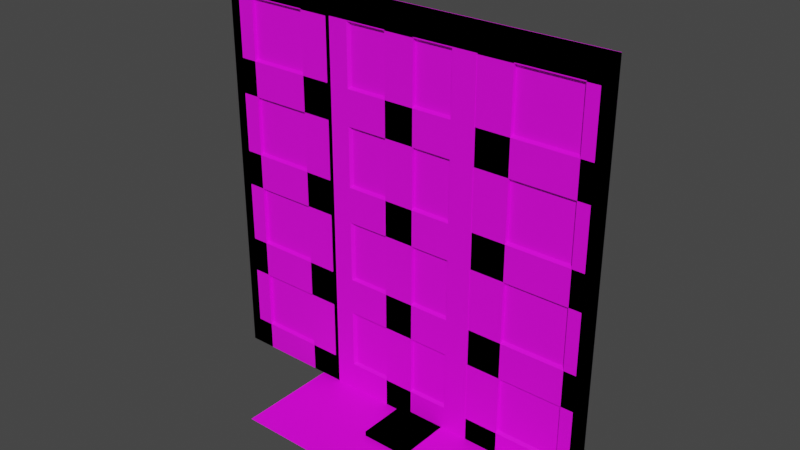 # Source: buildings.blend  (saved by Blender 2.83.19; exported with 4.5.12 LTS)
import bpy
from mathutils import Matrix  # noqa: F401  (used for matrix-valued properties, if any)

bpy.ops.wm.read_factory_settings(use_empty=True)
scene = bpy.context.scene
scene.name = 'Scene'

# ---- collections
col_collection = bpy.data.collections.new('Collection'); scene.collection.children.link(col_collection)

# ---- images (referenced by path relative to the original .blend; pixels are not part of the script)
import os
ASSET_DIR = os.environ.get("B2B_ASSET_DIR", "")  # directory of the original .blend (textures are referenced by path, not embedded)
HERE = os.path.dirname(os.path.abspath(__file__))  # packed textures are extracted next to this script under _unpacked/

def load_image(name, relpath, width, height, colorspace="sRGB"):
    """Load a texture the original file referenced (path relative to the .blend, or extracted next to this script)."""
    p = next((c for c in (os.path.join(HERE, relpath), os.path.join(ASSET_DIR, relpath)) if relpath and os.path.exists(c)), "")
    if p:
        img = bpy.data.images.load(p, check_existing=True)
        img.name = name
    else:  # same state as the original file: an image datablock whose file is absent (Cycles renders it pink)
        img = bpy.data.images.new(name, width, height)
        img.source = "FILE"
        img.filepath = "//" + (relpath or name)
    img.colorspace_settings.name = colorspace
    return img
img_brick_buillding_front_lowres_png = load_image('brick_buillding_front_lowres.png', 'brick_buillding_front_lowres.png', 1024, 1024, 'sRGB')
img_industrial_building_front_lowres_png = load_image('industrial_building_front_lowres.png', 'industrial_building_front_lowres.png', 1024, 1024, 'sRGB')
img_road_lowres_png = load_image('road_lowres.png', 'road_lowres.png', 1024, 1024, 'sRGB')
img_sidewalk_lowres_png = load_image('sidewalk_lowres.png', 'sidewalk_lowres.png', 1024, 1024, 'sRGB')

# ---- materials (node trees are filled in below, after node groups)
mat_brick_building = bpy.data.materials.new('brick_building')
mat_brick_building.use_transparent_shadow = False
mat_industrial_building = bpy.data.materials.new('industrial_building')
mat_industrial_building.use_transparent_shadow = False
mat_road = bpy.data.materials.new('road')
mat_road.use_transparent_shadow = False
mat_sidewalk = bpy.data.materials.new('sidewalk')
mat_sidewalk.use_transparent_shadow = False

# ---- material node trees
mat_brick_building.use_nodes = True; mat_brick_building.node_tree.nodes.clear()
_N = mat_brick_building.node_tree.nodes; _L = mat_brick_building.node_tree.links
n0 = _N.new('ShaderNodeBsdfPrincipled'); n0.name = 'Principled BSDF'; n0.location = (10, 300)
n0.distribution = 'GGX'
n0.subsurface_method = 'BURLEY'
n0.inputs[3].default_value = 1.45
n0.inputs[27].default_value = (0.0, 0.0, 0.0, 1.0)
n0.inputs[28].default_value = 1.0
n1 = _N.new('ShaderNodeOutputMaterial'); n1.name = 'Material Output'; n1.location = (300, 300)
n2 = _N.new('ShaderNodeTexImage'); n2.name = 'Image Texture'; n2.location = (-280, 280)
n2.image = img_brick_buillding_front_lowres_png
n2.interpolation = 'Closest'
_L.new(n0.outputs[0], n1.inputs[0])
_L.new(n2.outputs[0], n0.inputs[0])
n1.is_active_output = True
mat_industrial_building.use_nodes = True; mat_industrial_building.node_tree.nodes.clear()
_N = mat_industrial_building.node_tree.nodes; _L = mat_industrial_building.node_tree.links
n0 = _N.new('ShaderNodeBsdfPrincipled'); n0.name = 'Principled BSDF'; n0.location = (10, 300)
n0.distribution = 'GGX'
n0.subsurface_method = 'BURLEY'
n0.inputs[3].default_value = 1.45
n0.inputs[27].default_value = (0.0, 0.0, 0.0, 1.0)
n0.inputs[28].default_value = 1.0
n1 = _N.new('ShaderNodeOutputMaterial'); n1.name = 'Material Output'; n1.location = (300, 300)
n2 = _N.new('ShaderNodeTexImage'); n2.name = 'Image Texture'; n2.location = (-280, 280)
n2.image = img_industrial_building_front_lowres_png
n2.interpolation = 'Closest'
_L.new(n0.outputs[0], n1.inputs[0])
_L.new(n2.outputs[0], n0.inputs[0])
n1.is_active_output = True
mat_road.use_nodes = True; mat_road.node_tree.nodes.clear()
_N = mat_road.node_tree.nodes; _L = mat_road.node_tree.links
n0 = _N.new('ShaderNodeBsdfPrincipled'); n0.name = 'Principled BSDF'; n0.location = (10, 300)
n0.distribution = 'GGX'
n0.subsurface_method = 'BURLEY'
n0.inputs[3].default_value = 1.45
n0.inputs[27].default_value = (0.0, 0.0, 0.0, 1.0)
n0.inputs[28].default_value = 1.0
n1 = _N.new('ShaderNodeOutputMaterial'); n1.name = 'Material Output'; n1.location = (300, 300)
n2 = _N.new('ShaderNodeTexImage'); n2.name = 'Image Texture'; n2.location = (-280, 280)
n2.image = img_road_lowres_png
n2.interpolation = 'Closest'
_L.new(n0.outputs[0], n1.inputs[0])
_L.new(n2.outputs[0], n0.inputs[0])
n1.is_active_output = True
mat_sidewalk.use_nodes = True; mat_sidewalk.node_tree.nodes.clear()
_N = mat_sidewalk.node_tree.nodes; _L = mat_sidewalk.node_tree.links
n0 = _N.new('ShaderNodeBsdfPrincipled'); n0.name = 'Principled BSDF'; n0.location = (10, 300)
n0.distribution = 'GGX'
n0.subsurface_method = 'BURLEY'
n0.inputs[3].default_value = 1.45
n0.inputs[27].default_value = (0.0, 0.0, 0.0, 1.0)
n0.inputs[28].default_value = 1.0
n1 = _N.new('ShaderNodeOutputMaterial'); n1.name = 'Material Output'; n1.location = (300, 300)
n2 = _N.new('ShaderNodeTexImage'); n2.name = 'Image Texture'; n2.location = (-280, 280)
n2.image = img_sidewalk_lowres_png
n2.interpolation = 'Closest'
_L.new(n0.outputs[0], n1.inputs[0])
_L.new(n2.outputs[0], n0.inputs[0])
n1.is_active_output = True

# ---- world
world_world = bpy.data.worlds.new('World'); scene.world = world_world
world_world.use_nodes = True; world_world.node_tree.nodes.clear()
_N = world_world.node_tree.nodes; _L = world_world.node_tree.links
n0 = _N.new('ShaderNodeOutputWorld'); n0.name = 'World Output'; n0.location = (300, 300)
n1 = _N.new('ShaderNodeBackground'); n1.name = 'Background'; n1.location = (10, 300)
n1.inputs[0].default_value = (0.05088, 0.05088, 0.05088, 1.0)
_L.new(n1.outputs[0], n0.inputs[0])
n0.is_active_output = True
world_world.color = (0.05088, 0.05088, 0.05088)
world_world.use_sun_shadow = False
world_world.sun_shadow_jitter_overblur = 0.0

# ---- meshes
me_plane = bpy.data.meshes.new('Plane')
me_plane.from_pydata([(-4.0, 0.0, 0.0), (4.0, 0.0, 0.0), (-4.0, 0.0, 7.465), (4.0, 0.0, 7.465), (-3.461, 0.0, 0.0), (-2.239, 0.0, 0.0), (-1.569, 0.0, 0.0), (-0.3351, 0.0, 0.0), (0.264, 0.0, 0.0), (1.547, 0.0, 0.0), (2.222, 0.0, 0.0), (3.482, 0.0, 0.0), (3.482, 0.0, 7.465), (2.222, 0.0, 7.465), (1.547, 0.0, 7.465), (0.264, 0.0, 7.465), (-0.3351, 0.0, 7.465), (-1.569, 0.0, 7.465), (-2.239, 0.0, 7.465), (-3.461, 0.0, 7.465), (-3.461, 0.3327, 0.0), (-2.239, 0.3327, 0.0), (-1.569, 0.3327, 0.0), (-0.3351, 0.3327, 0.0), (0.264, 0.3327, 0.0), (1.547, 0.3327, 0.0), (2.222, 0.3327, 0.0), (3.482, 0.3327, 0.0), (3.482, 0.3327, 7.247), (2.222, 0.3327, 7.247), (1.547, 0.3327, 7.247), (0.264, 0.3327, 7.247), (-0.3351, 0.3327, 7.247), (-1.569, 0.3327, 7.247), (-2.239, 0.3327, 7.247), (-3.461, 0.3327, 7.247), (-4.0, 0.0, 7.996), (4.0, 0.0, 7.996), (3.482, 0.0, 7.996), (2.222, 0.0, 7.996), (1.547, 0.0, 7.996), (0.264, 0.0, 7.996), (-0.3351, 0.0, 7.996), (-1.569, 0.0, 7.996), (-2.239, 0.0, 7.996), (-3.461, 0.0, 7.996)], [], [(11, 1, 3, 12), (0, 4, 19, 2), (14, 15, 31, 30), (5, 6, 17, 18), (17, 6, 22, 33), (7, 8, 15, 16), (17, 16, 42, 43), (9, 10, 13, 14), (5, 18, 34, 21), (20, 21, 34, 35), (22, 23, 32, 33), (24, 25, 30, 31), (26, 27, 28, 29), (7, 16, 32, 23), (2, 19, 45, 36), (15, 8, 24, 31), (16, 17, 33, 32), (9, 14, 30, 25), (13, 12, 38, 39), (13, 10, 26, 29), (18, 19, 35, 34), (11, 12, 28, 27), (16, 15, 41, 42), (19, 4, 20, 35), (12, 13, 29, 28), (14, 13, 39, 40), (18, 17, 43, 44), (15, 14, 40, 41), (12, 3, 37, 38), (19, 18, 44, 45)])
_uv = me_plane.uv_layers.new(name='UVMap')
_uv.uv.foreach_set('vector', [0.9375, 0.0, 1.0, 0.0, 1.0, 0.9336, 0.9375, 0.9336, 0.0, 0.0, 0.06641, 0.0, 0.06641, 0.9336, 0.0, 0.9336, 0.6914, 0.9336, 0.5352, 0.9336, 0.5352, 0.8984, 0.6914, 0.8984, 0.2188, 0.0, 0.3047, 0.0, 0.3047, 0.9336, 0.2188, 0.9336, 0.04297, 0.9375, 0.04297, 0.0, 0.0, 0.0, 0.0, 0.9062, 0.4609, 0.0, 0.5352, 0.0, 0.5352, 0.9336, 0.4609, 0.9336, 0.3047, 0.9336, 0.4609, 0.9336, 0.4609, 1.0, 0.3047, 1.0, 0.6914, 0.0, 0.7773, 0.0, 0.7773, 0.9336, 0.6914, 0.9336, 0.04297, 0.0, 0.04297, 0.9375, 0.0, 0.9062, 0.0, 0.0, 0.06641, 0.0, 0.2188, 0.0, 0.2188, 0.8984, 0.06641, 0.8984, 0.3047, 0.0, 0.4609, 0.0, 0.4609, 0.8984, 0.3047, 0.8984, 0.5352, 0.0, 0.6914, 0.0, 0.6914, 0.8984, 0.5352, 0.8984, 0.7773, 0.0, 0.9375, 0.0, 0.9375, 0.8984, 0.7773, 0.8984, 0.04297, 0.0, 0.04297, 0.9375, 0.0, 0.9062, 0.0, 0.0, 0.0, 0.9336, 0.06641, 0.9336, 0.06641, 1.0, 0.0, 1.0, 0.04297, 0.9375, 0.04297, 0.0, 0.0, 0.0, 0.0, 0.9062, 0.4609, 0.9336, 0.3047, 0.9336, 0.3047, 0.8984, 0.4609, 0.8984, 0.04297, 0.0, 0.04297, 0.9375, 0.0, 0.9062, 0.0, 0.0, 0.7773, 0.9336, 0.9375, 0.9336, 0.9375, 1.0, 0.7773, 1.0, 0.04297, 0.9375, 0.04297, 0.0, 0.0, 0.0, 0.0, 0.9062, 0.2188, 0.9336, 0.06641, 0.9336, 0.06641, 0.8984, 0.2188, 0.8984, 0.04297, 0.0, 0.04297, 0.9375, 0.0, 0.9062, 0.0, 0.0, 0.4609, 0.9336, 0.5352, 0.9336, 0.5352, 1.0, 0.4609, 1.0, 0.04297, 0.9375, 0.04297, 0.0, 0.0, 0.0, 0.0, 0.9062, 0.9375, 0.9336, 0.7773, 0.9336, 0.7773, 0.8984, 0.9375, 0.8984, 0.6914, 0.9336, 0.7773, 0.9336, 0.7773, 1.0, 0.6914, 1.0, 0.2188, 0.9336, 0.3047, 0.9336, 0.3047, 1.0, 0.2188, 1.0, 0.5352, 0.9336, 0.6914, 0.9336, 0.6914, 1.0, 0.5352, 1.0, 0.9375, 0.9336, 1.0, 0.9336, 1.0, 1.0, 0.9375, 1.0, 0.06641, 0.9336, 0.2188, 0.9336, 0.2188, 1.0, 0.06641, 1.0])
me_plane.materials.append(mat_brick_building)
me_plane.use_remesh_fix_poles = True
me_plane.use_remesh_preserve_attributes = False
me_plane.use_mirror_vertex_groups = False
me_plane.update()
me_plane_001 = bpy.data.meshes.new('Plane.001')
me_plane_001.from_pydata([(-4.0, 0.0, 0.0), (4.0, 0.0, 0.0), (-4.0, 0.0, 8.0), (4.0, 0.0, 8.0), (-1.395, 0.0, 0.0), (1.302, 0.0, 0.0), (-4.0, 0.0, 4.0), (-4.0, 0.0, 2.092), (4.0, 0.0, 4.014), (-4.0, 0.0, 5.914), (-1.139, 0.07118, 2.49), (-1.687, 0.07118, 4.403), (-1.687, 0.07118, 5.516), (1.024, 0.07118, 2.49), (1.565, 0.07118, 4.403), (1.565, 0.07118, 5.516), (-3.759, 0.07118, 1.7), (-3.759, 0.07118, 0.5952), (1.565, 0.07118, 0.5952), (3.69, 0.07118, 0.5952), (-1.687, 0.07118, 0.5952), (-3.759, 0.07118, 4.403), (1.024, 0.07118, 7.414), (-1.139, 0.07118, 7.414), (-1.139, 0.07118, 5.516), (-1.139, 0.07118, 6.28), (1.024, 0.07118, 5.516), (1.024, 0.07118, 6.28), (-3.759, 0.07118, 5.516), (3.69, 0.07118, 1.7), (3.69, 0.07118, 4.403), (3.69, 0.07118, 5.516), (-1.687, 0.07118, 2.49), (-1.687, 0.07118, 1.7), (-1.139, 0.07118, 4.403), (-1.139, 0.07118, 3.628), (1.565, 0.07118, 2.49), (1.565, 0.07118, 1.7), (1.024, 0.07118, 4.403), (1.024, 0.07118, 3.628), (3.69, 0.07118, 6.28), (3.69, 0.07118, 7.414), (-1.687, 0.07118, 7.414), (-3.759, 0.07118, 7.414), (-1.139, 0.07118, 0.5952), (1.024, 0.07118, 0.5952), (1.565, 0.07118, 7.414), (-3.759, 0.07118, 6.28), (-1.416, 0.0, 8.0), (-1.687, 0.07118, 6.28), (1.565, 0.07118, 6.28), (-3.759, 0.07118, 3.628), (-3.759, 0.07118, 2.49), (3.69, 0.07118, 2.49), (3.69, 0.07118, 3.628), (-1.139, 0.07118, 1.7), (-1.687, 0.07118, 3.628), (1.024, 0.07118, 1.7), (1.565, 0.07118, 3.628), (4.0, 0.0, 5.909), (4.0, 0.0, 2.095), (1.317, 0.0, 8.0), (-3.793, 0.0, 1.734), (-3.793, 0.0, 0.561), (1.531, 0.0, 0.561), (3.724, 0.0, 0.561), (3.724, 0.0, 6.246), (3.724, 0.0, 7.448), (-1.653, 0.0, 7.448), (-3.793, 0.0, 7.448), (-1.653, 0.0, 0.561), (-1.173, 0.0, 0.561), (1.058, 0.0, 0.561), (1.531, 0.0, 7.448), (1.058, 0.0, 7.448), (-1.173, 0.0, 7.448), (-3.793, 0.0, 6.246), (-3.793, 0.0, 5.551), (-3.793, 0.0, 4.368), (-3.793, 0.0, 3.662), (-3.793, 0.0, 2.456), (3.724, 0.0, 1.734), (3.724, 0.0, 2.456), (3.724, 0.0, 3.662), (3.724, 0.0, 4.368), (3.724, 0.0, 5.551), (-1.173, 0.0, 6.246), (1.058, 0.0, 6.246), (-1.653, 0.0, 1.734), (-1.173, 0.0, 2.456), (-1.173, 0.0, 3.662), (-1.653, 0.0, 4.368), (-1.653, 0.0, 5.551), (1.531, 0.0, 1.734), (1.058, 0.0, 2.456), (1.058, 0.0, 3.662), (1.531, 0.0, 4.368), (1.531, 0.0, 5.551), (-1.653, 0.0, 6.246), (1.531, 0.0, 6.246), (-1.173, 0.0, 1.734), (-1.653, 0.0, 2.456), (-1.653, 0.0, 3.662), (-1.173, 0.0, 4.368), (-1.173, 0.0, 5.551), (1.058, 0.0, 1.734), (1.531, 0.0, 2.456), (1.531, 0.0, 3.662), (1.058, 0.0, 4.368), (1.058, 0.0, 5.551)], [], [(50, 40, 41, 46), (47, 49, 42, 43), (25, 27, 22, 23), (44, 45, 57, 55), (10, 13, 39, 35), (34, 38, 26, 24), (17, 20, 33, 16), (52, 32, 56, 51), (21, 11, 12, 28), (18, 19, 29, 37), (36, 53, 54, 58), (14, 30, 31, 15), (63, 62, 7, 0), (93, 105, 72, 64), (73, 67, 3, 61), (89, 101, 88, 100), (81, 65, 1, 60), (96, 107, 83, 84), (104, 109, 87, 86), (88, 101, 80, 62), (66, 99, 97, 85), (95, 107, 96, 108), (100, 88, 70, 71), (72, 71, 4, 5), (74, 87, 99, 73), (61, 48, 75, 74), (107, 95, 94, 106), (106, 93, 81, 82), (108, 96, 97, 109), (77, 92, 98, 76), (94, 105, 93, 106), (82, 81, 60), (100, 105, 94, 89), (103, 91, 102, 90), (103, 90, 95, 108), (90, 102, 101, 89), (102, 91, 78, 6, 79), (98, 92, 104, 86), (85, 59, 66), (61, 74, 73), (92, 91, 103, 104), (109, 97, 99, 87), (75, 48, 68), (48, 2, 69, 68), (68, 98, 86, 75), (59, 3, 67, 66), (76, 69, 2, 9), (84, 83, 8), (8, 59, 85, 84), (80, 7, 62), (64, 5, 1, 65), (60, 8, 83, 82), (64, 72, 5), (71, 70, 4), (4, 70, 63, 0), (7, 80, 79, 6), (9, 77, 76), (9, 6, 78, 77), (17, 16, 62, 63), (19, 18, 64, 65), (41, 40, 66, 67), (43, 42, 68, 69), (20, 17, 63, 70), (45, 44, 71, 72), (46, 41, 67, 73), (23, 22, 74, 75), (47, 43, 69, 76), (21, 28, 77, 78), (52, 51, 79, 80), (29, 19, 65, 81), (54, 53, 82, 83), (31, 30, 84, 85), (25, 23, 75, 86), (22, 27, 87, 74), (33, 20, 70, 88), (10, 35, 90, 89), (12, 11, 91, 92), (18, 37, 93, 64), (39, 13, 94, 95), (14, 15, 97, 96), (13, 10, 89, 94), (35, 39, 95, 90), (27, 25, 86, 87), (16, 33, 88, 62), (11, 21, 78, 91), (28, 12, 92, 77), (37, 29, 81, 93), (30, 14, 96, 84), (15, 31, 85, 97), (42, 49, 98, 68), (50, 46, 73, 99), (44, 55, 100, 71), (56, 32, 101, 102), (34, 24, 104, 103), (57, 45, 72, 105), (36, 58, 107, 106), (26, 38, 108, 109), (55, 57, 105, 100), (38, 34, 103, 108), (24, 26, 109, 104), (32, 52, 80, 101), (51, 56, 102, 79), (49, 47, 76, 98), (53, 36, 106, 82), (58, 54, 83, 107), (40, 50, 99, 66)])
_uv = me_plane_001.uv_layers.new(name='UVMap')
_uv.uv.foreach_set('vector', [0.6953, 0.7852, 0.9609, 0.7852, 0.9609, 0.9258, 0.6953, 0.9258, 0.03125, 0.7852, 0.2891, 0.7852, 0.2891, 0.9258, 0.03125, 0.9258, 0.3594, 0.7852, 0.625, 0.7852, 0.625, 0.9258, 0.3594, 0.9258, 0.3594, 0.07422, 0.625, 0.07422, 0.625, 0.2109, 0.3594, 0.2109, 0.3594, 0.3125, 0.625, 0.3125, 0.625, 0.4531, 0.3594, 0.4531, 0.3594, 0.5508, 0.625, 0.5508, 0.625, 0.6875, 0.3594, 0.6914, 0.03125, 0.07422, 0.2891, 0.07422, 0.2891, 0.2148, 0.03125, 0.2148, 0.03125, 0.3125, 0.2891, 0.3125, 0.2891, 0.4531, 0.03125, 0.4531, 0.03125, 0.5508, 0.2891, 0.5508, 0.2891, 0.6914, 0.03125, 0.6914, 0.6914, 0.07422, 0.9609, 0.07422, 0.9609, 0.2109, 0.6914, 0.2109, 0.6953, 0.3125, 0.9609, 0.3125, 0.9609, 0.4531, 0.6914, 0.4531, 0.6953, 0.5508, 0.9609, 0.5508, 0.9609, 0.6875, 0.6953, 0.6875, 0.02734, 0.07031, 0.02734, 0.2188, 0.0, 0.2617, 0.0, 0.0, 0.6875, 0.2188, 0.6289, 0.2188, 0.6289, 0.07031, 0.6875, 0.07031, 0.6875, 0.9297, 0.9648, 0.9297, 1.0, 1.0, 0.6602, 1.0, 0.3555, 0.3086, 0.293, 0.3086, 0.293, 0.2188, 0.3555, 0.2188, 0.9648, 0.2148, 0.9648, 0.07031, 1.0, 0.0, 1.0, 0.2617, 0.6875, 0.5469, 0.6875, 0.457, 0.9648, 0.457, 0.9648, 0.5469, 0.3555, 0.6953, 0.6289, 0.6953, 0.6289, 0.7812, 0.3555, 0.7812, 0.293, 0.2188, 0.293, 0.3086, 0.02734, 0.3086, 0.02734, 0.2188, 0.9648, 0.7812, 0.6875, 0.7812, 0.6875, 0.6953, 0.9648, 0.6953, 0.6289, 0.457, 0.6875, 0.457, 0.6875, 0.5469, 0.6289, 0.5469, 0.3555, 0.2188, 0.293, 0.2188, 0.293, 0.07031, 0.3555, 0.07031, 0.6289, 0.07031, 0.3555, 0.07031, 0.3242, 0.0, 0.6602, 0.0, 0.6289, 0.9297, 0.6289, 0.7812, 0.6875, 0.7812, 0.6875, 0.9297, 0.6602, 1.0, 0.3242, 1.0, 0.3555, 0.9297, 0.6289, 0.9297, 0.6875, 0.457, 0.6289, 0.457, 0.6289, 0.3086, 0.6875, 0.3086, 0.6875, 0.3086, 0.6875, 0.2188, 0.9648, 0.2148, 0.9648, 0.3086, 0.6289, 0.5469, 0.6875, 0.5469, 0.6875, 0.6953, 0.6289, 0.6953, 0.02734, 0.6953, 0.293, 0.6953, 0.293, 0.7812, 0.02734, 0.7812, 0.6289, 0.3086, 0.6289, 0.2188, 0.6875, 0.2188, 0.6875, 0.3086, 0.9648, 0.3086, 0.9648, 0.2148, 1.0, 0.2617, 0.3555, 0.2188, 0.6289, 0.2188, 0.6289, 0.3086, 0.3555, 0.3086, 0.3555, 0.5469, 0.293, 0.5469, 0.293, 0.457, 0.3555, 0.457, 0.3555, 0.5469, 0.3555, 0.457, 0.6289, 0.457, 0.6289, 0.5469, 0.3555, 0.457, 0.293, 0.457, 0.293, 0.3086, 0.3555, 0.3086, 0.293, 0.457, 0.293, 0.5469, 0.02734, 0.5469, 0.0, 0.5, 0.02734, 0.457, 0.293, 0.7812, 0.293, 0.6953, 0.3555, 0.6953, 0.3555, 0.7812, 0.9648, 0.6953, 1.0, 0.7383, 0.9648, 0.7812, 0.6602, 1.0, 0.6289, 0.9297, 0.6875, 0.9297, 0.293, 0.6953, 0.293, 0.5469, 0.3555, 0.5469, 0.3555, 0.6953, 0.6289, 0.6953, 0.6875, 0.6953, 0.6875, 0.7812, 0.6289, 0.7812, 0.3555, 0.9297, 0.3242, 1.0, 0.293, 0.9297, 0.3242, 1.0, 0.0, 1.0, 0.02734, 0.9297, 0.293, 0.9297, 0.293, 0.9297, 0.293, 0.7812, 0.3555, 0.7812, 0.3555, 0.9297, 1.0, 0.7383, 1.0, 1.0, 0.9648, 0.9297, 0.9648, 0.7812, 0.02734, 0.7812, 0.02734, 0.9297, 0.0, 1.0, 0.0, 0.7383, 0.9648, 0.5469, 0.9648, 0.457, 1.0, 0.5, 1.0, 0.5, 1.0, 0.7383, 0.9648, 0.6953, 0.9648, 0.5469, 0.02734, 0.3086, 0.0, 0.2617, 0.02734, 0.2188, 0.6875, 0.07031, 0.6602, 0.0, 1.0, 0.0, 0.9648, 0.07031, 1.0, 0.2617, 1.0, 0.5, 0.9648, 0.457, 0.9648, 0.3086, 0.6875, 0.07031, 0.6289, 0.07031, 0.6602, 0.0, 0.3555, 0.07031, 0.293, 0.07031, 0.3242, 0.0, 0.3242, 0.0, 0.293, 0.07031, 0.02734, 0.07031, 0.0, 0.0, 0.0, 0.2617, 0.02734, 0.3086, 0.02734, 0.457, 0.0, 0.5, 0.0, 0.7383, 0.02734, 0.6953, 0.02734, 0.7812, 0.0, 0.7383, 0.0, 0.5, 0.02734, 0.5469, 0.02734, 0.6953, 0.03125, 0.07422, 0.03125, 0.2148, 0.02734, 0.2188, 0.02734, 0.07031, 0.9609, 0.07422, 0.6914, 0.07422, 0.6875, 0.07031, 0.9648, 0.07031, 0.9609, 0.9258, 0.9609, 0.7852, 0.9648, 0.7812, 0.9648, 0.9297, 0.03125, 0.9258, 0.2891, 0.9258, 0.293, 0.9297, 0.02734, 0.9297, 0.2891, 0.07422, 0.03125, 0.07422, 0.02734, 0.07031, 0.293, 0.07031, 0.625, 0.07422, 0.3594, 0.07422, 0.3555, 0.07031, 0.6289, 0.07031, 0.6953, 0.9258, 0.9609, 0.9258, 0.9648, 0.9297, 0.6875, 0.9297, 0.3594, 0.9258, 0.625, 0.9258, 0.6289, 0.9297, 0.3555, 0.9297, 0.03125, 0.7852, 0.03125, 0.9258, 0.02734, 0.9297, 0.02734, 0.7812, 0.03125, 0.5508, 0.03125, 0.6914, 0.02734, 0.6953, 0.02734, 0.5469, 0.03125, 0.3125, 0.03125, 0.4531, 0.02734, 0.457, 0.02734, 0.3086, 0.9609, 0.2109, 0.9609, 0.07422, 0.9648, 0.07031, 0.9648, 0.2148, 0.9609, 0.4531, 0.9609, 0.3125, 0.9648, 0.3086, 0.9648, 0.457, 0.9609, 0.6875, 0.9609, 0.5508, 0.9648, 0.5469, 0.9648, 0.6953, 0.3594, 0.7852, 0.3594, 0.9258, 0.3555, 0.9297, 0.3555, 0.7812, 0.625, 0.9258, 0.625, 0.7852, 0.6289, 0.7812, 0.6289, 0.9297, 0.2891, 0.2148, 0.2891, 0.07422, 0.293, 0.07031, 0.293, 0.2188, 0.3594, 0.3125, 0.3594, 0.4531, 0.3555, 0.457, 0.3555, 0.3086, 0.2891, 0.6914, 0.2891, 0.5508, 0.293, 0.5469, 0.293, 0.6953, 0.6914, 0.07422, 0.6914, 0.2109, 0.6875, 0.2188, 0.6875, 0.07031, 0.625, 0.4531, 0.625, 0.3125, 0.6289, 0.3086, 0.6289, 0.457, 0.6953, 0.5508, 0.6953, 0.6875, 0.6875, 0.6953, 0.6875, 0.5469, 0.625, 0.3125, 0.3594, 0.3125, 0.3555, 0.3086, 0.6289, 0.3086, 0.3594, 0.4531, 0.625, 0.4531, 0.6289, 0.457, 0.3555, 0.457, 0.625, 0.7852, 0.3594, 0.7852, 0.3555, 0.7812, 0.6289, 0.7812, 0.03125, 0.2148, 0.2891, 0.2148, 0.293, 0.2188, 0.02734, 0.2188, 0.2891, 0.5508, 0.03125, 0.5508, 0.02734, 0.5469, 0.293, 0.5469, 0.03125, 0.6914, 0.2891, 0.6914, 0.293, 0.6953, 0.02734, 0.6953, 0.6914, 0.2109, 0.9609, 0.2109, 0.9648, 0.2148, 0.6875, 0.2188, 0.9609, 0.5508, 0.6953, 0.5508, 0.6875, 0.5469, 0.9648, 0.5469, 0.6953, 0.6875, 0.9609, 0.6875, 0.9648, 0.6953, 0.6875, 0.6953, 0.2891, 0.9258, 0.2891, 0.7852, 0.293, 0.7812, 0.293, 0.9297, 0.6953, 0.7852, 0.6953, 0.9258, 0.6875, 0.9297, 0.6875, 0.7812, 0.3594, 0.07422, 0.3594, 0.2109, 0.3555, 0.2188, 0.3555, 0.07031, 0.2891, 0.4531, 0.2891, 0.3125, 0.293, 0.3086, 0.293, 0.457, 0.3594, 0.5508, 0.3594, 0.6914, 0.3555, 0.6953, 0.3555, 0.5469, 0.625, 0.2109, 0.625, 0.07422, 0.6289, 0.07031, 0.6289, 0.2188, 0.6953, 0.3125, 0.6914, 0.4531, 0.6875, 0.457, 0.6875, 0.3086, 0.625, 0.6875, 0.625, 0.5508, 0.6289, 0.5469, 0.6289, 0.6953, 0.3594, 0.2109, 0.625, 0.2109, 0.6289, 0.2188, 0.3555, 0.2188, 0.625, 0.5508, 0.3594, 0.5508, 0.3555, 0.5469, 0.6289, 0.5469, 0.3594, 0.6914, 0.625, 0.6875, 0.6289, 0.6953, 0.3555, 0.6953, 0.2891, 0.3125, 0.03125, 0.3125, 0.02734, 0.3086, 0.293, 0.3086, 0.03125, 0.4531, 0.2891, 0.4531, 0.293, 0.457, 0.02734, 0.457, 0.2891, 0.7852, 0.03125, 0.7852, 0.02734, 0.7812, 0.293, 0.7812, 0.9609, 0.3125, 0.6953, 0.3125, 0.6875, 0.3086, 0.9648, 0.3086, 0.6914, 0.4531, 0.9609, 0.4531, 0.9648, 0.457, 0.6875, 0.457, 0.9609, 0.7852, 0.6953, 0.7852, 0.6875, 0.7812, 0.9648, 0.7812])
me_plane_001.materials.append(mat_industrial_building)
me_plane_001.materials.append(None)
me_plane_001.use_remesh_fix_poles = True
me_plane_001.use_remesh_preserve_attributes = False
me_plane_001.use_mirror_vertex_groups = False
me_plane_001.update()
me_plane_004 = bpy.data.meshes.new('Plane.004')
me_plane_004.from_pydata([(-1.0, -1.0, 0.0), (1.0, -1.0, 0.0), (-1.0, 1.0, 0.0), (1.0, 1.0, 0.0)], [], [(0, 1, 3, 2)])
_uv = me_plane_004.uv_layers.new(name='UVMap')
_uv.uv.foreach_set('vector', [0.0, 0.0, 1.0, 0.0, 1.0, 1.0, 0.0, 1.0])
me_plane_004.materials.append(mat_road)
me_plane_004.materials.append(None)
me_plane_004.use_remesh_fix_poles = True
me_plane_004.use_remesh_preserve_attributes = False
me_plane_004.use_mirror_vertex_groups = False
me_plane_004.update()
me_plane_008 = bpy.data.meshes.new('Plane.008')
me_plane_008.from_pydata([(0.0, -1.0, 0.1), (4.0, -1.0, 0.1), (0.0, 0.0, 0.1), (4.0, 0.0, 0.1), (0.0, -1.0, 0.0), (4.0, -1.0, 0.0)], [], [(0, 1, 3, 2), (1, 0, 4, 5)])
_uv = me_plane_008.uv_layers.new(name='UVMap')
_uv.uv.foreach_set('vector', [0.8, 0.9062, 0.0, 0.9062, 0.0, 0.0, 0.8, 0.0, 0.0, 0.9062, 0.8, 0.9062, 0.8, 1.0, 0.0, 1.0])
me_plane_008.materials.append(mat_sidewalk)
me_plane_008.use_remesh_fix_poles = True
me_plane_008.use_remesh_preserve_attributes = False
me_plane_008.use_mirror_vertex_groups = False
me_plane_008.update()
me_plane_009 = bpy.data.meshes.new('Plane.009')
me_plane_009.from_pydata([(0.0, -1.0, 0.1), (1.0, -1.0, 0.1), (0.0, 0.0, 0.1), (1.0, 0.0, 0.1), (0.0, -1.0, 0.0), (1.0, -1.0, 0.0), (1.0, 0.0, 0.0)], [], [(0, 1, 3, 2), (1, 0, 4, 5), (3, 1, 5, 6)])
_uv = me_plane_009.uv_layers.new(name='UVMap')
_uv.uv.foreach_set('vector', [0.9812, 0.0, 0.9812, 0.9062, 0.8, 0.9062, 0.8, 0.0, 0.9812, 0.9062, 0.9812, 0.0, 1.0, 0.0, 1.0, 1.0, 0.8, 0.9062, 0.9812, 0.9062, 1.0, 1.0, 0.8, 1.0])
me_plane_009.materials.append(mat_sidewalk)
me_plane_009.use_remesh_fix_poles = True
me_plane_009.use_remesh_preserve_attributes = False
me_plane_009.use_mirror_vertex_groups = False
me_plane_009.update()

# ---- objects
ob_brickbuildingfront = bpy.data.objects.new('BrickBuildingFront', me_plane)
ob_industrialbuildingfront = bpy.data.objects.new('IndustrialBuildingFront', me_plane_001)
ob_road = bpy.data.objects.new('Road', me_plane_004)
ob_sidewalk = bpy.data.objects.new('SideWalk', me_plane_008)
ob_sidewalkcorner = bpy.data.objects.new('SideWalkCorner', me_plane_009)

# ---- transforms, parenting, visibility, modifiers, constraints
ob_brickbuildingfront.location = (0.0, 0.0, 0.0)
ob_brickbuildingfront.lineart.crease_threshold = 0.0
ob_industrialbuildingfront.location = (0.0, 0.0, 0.0)
ob_industrialbuildingfront.lineart.crease_threshold = 0.0
ob_road.location = (0.0, 0.0, 0.0)
ob_road.scale = (2.0, 2.0, 2.0)
ob_road.lineart.crease_threshold = 0.0
ob_sidewalk.location = (0.0, 0.0, 0.0)
ob_sidewalk.lineart.crease_threshold = 0.0
ob_sidewalkcorner.location = (0.0, 0.0, 0.0)
ob_sidewalkcorner.lineart.crease_threshold = 0.0

# ---- collection membership
col_collection.objects.link(ob_brickbuildingfront)
col_collection.objects.link(ob_industrialbuildingfront)
col_collection.objects.link(ob_road)
col_collection.objects.link(ob_sidewalk)
col_collection.objects.link(ob_sidewalkcorner)

# ---- scene / render settings (as saved in the file)
scene.frame_start = 1; scene.frame_end = 250; scene.frame_set(1)
scene.render.engine = 'BLENDER_EEVEE_NEXT'
scene.cycles.use_denoising = False
scene.cycles.samples = 128
scene.cycles.sampling_pattern = 'TABULATED_SOBOL'
scene.cycles.use_adaptive_sampling = False
scene.cycles.use_light_tree = False
scene.view_settings.view_transform = 'Filmic'
bpy.context.view_layer.update()

# ---- added for rendering (the .blend has no active camera and no usable light): camera, sun
cam_auto = bpy.data.cameras.new('AutoCamera')
cam_auto.lens = 50.0
cam_auto.sensor_width = 36.0
cam_auto.clip_end = 1000.0
ob_auto_camera = bpy.data.objects.new('AutoCamera', cam_auto)
scene.collection.objects.link(ob_auto_camera)
ob_auto_camera.location = (11.1027, -13.3232, 12.8822)
ob_auto_camera.rotation_euler = (1.09748, -7.21219e-08, 0.694738)
scene.camera = ob_auto_camera
light_auto_sun = bpy.data.lights.new('AutoSun', 'SUN')
light_auto_sun.energy = 3.0
light_auto_sun.angle = 0.0523599
ob_auto_sun = bpy.data.objects.new('AutoSun', light_auto_sun)
scene.collection.objects.link(ob_auto_sun)
ob_auto_sun.rotation_euler = (0.872665, 0.174533, 0.523599)
bpy.context.view_layer.update()
